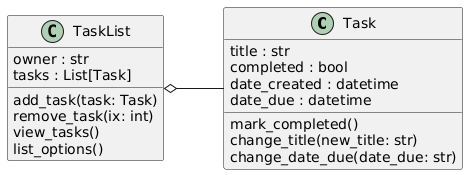

The diagram above was rendered by PlantUML. Its source (embedded in the PNG):
@startuml
left to right direction
skinparam classAttributeIconSize 0

class Task {
    title : str
    completed : bool
    date_created : datetime
    date_due : datetime

    mark_completed()
    change_title(new_title: str)
    change_date_due(date_due: str)
}

class TaskList {
    owner : str
    tasks : List[Task]

    add_task(task: Task)
    remove_task(ix: int)
    view_tasks()
    list_options()
}

TaskList o-- Task
@enduml